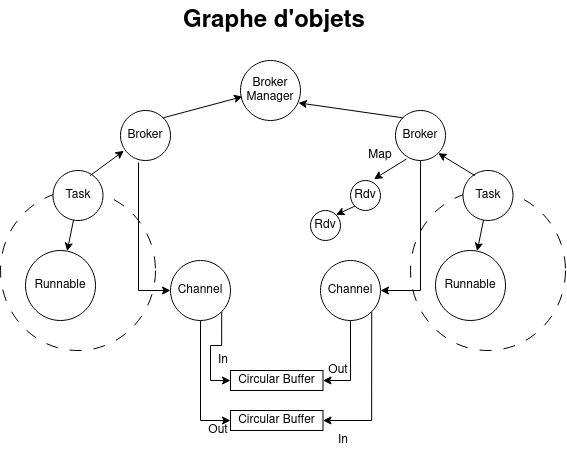

The diagram above was exported from draw.io. Its source (the exported page's mxGraphModel, read from the mxfile embedded in the PNG):
<mxGraphModel dx="1137" dy="663" grid="1" gridSize="10" guides="1" tooltips="1" connect="1" arrows="1" fold="1" page="1" pageScale="1" pageWidth="850" pageHeight="1100" math="0" shadow="0">
  <root>
    <mxCell id="0" />
    <mxCell id="1" parent="0" />
    <mxCell id="rzRodA9Zs2y6-sR3etNz-20" value="&lt;h1 style=&quot;margin-top: 0px;&quot;&gt;Graphe d'objets&lt;br&gt;&lt;/h1&gt;&lt;p&gt;&lt;br&gt;&lt;/p&gt;" style="text;html=1;whiteSpace=wrap;overflow=hidden;rounded=0;" vertex="1" parent="1">
      <mxGeometry x="221" y="530" width="290" height="120" as="geometry" />
    </mxCell>
    <mxCell id="rzRodA9Zs2y6-sR3etNz-23" value="" style="ellipse;whiteSpace=wrap;html=1;dashed=1;dashPattern=12 12;" vertex="1" parent="1">
      <mxGeometry x="40" y="720" width="155" height="160" as="geometry" />
    </mxCell>
    <mxCell id="rzRodA9Zs2y6-sR3etNz-57" style="edgeStyle=orthogonalEdgeStyle;rounded=0;orthogonalLoop=1;jettySize=auto;html=1;exitX=0.36;exitY=1.04;exitDx=0;exitDy=0;entryX=0.5;entryY=1;entryDx=0;entryDy=0;exitPerimeter=0;" edge="1" parent="1" source="rzRodA9Zs2y6-sR3etNz-31" target="rzRodA9Zs2y6-sR3etNz-43">
      <mxGeometry relative="1" as="geometry" />
    </mxCell>
    <mxCell id="rzRodA9Zs2y6-sR3etNz-24" value="Task" style="ellipse;whiteSpace=wrap;html=1;aspect=fixed;" vertex="1" parent="1">
      <mxGeometry x="92.5" y="700" width="50" height="50" as="geometry" />
    </mxCell>
    <mxCell id="rzRodA9Zs2y6-sR3etNz-25" value="Runnable" style="ellipse;whiteSpace=wrap;html=1;aspect=fixed;" vertex="1" parent="1">
      <mxGeometry x="65" y="780" width="70" height="70" as="geometry" />
    </mxCell>
    <mxCell id="rzRodA9Zs2y6-sR3etNz-26" value="" style="endArrow=classic;html=1;rounded=0;" edge="1" parent="1" source="rzRodA9Zs2y6-sR3etNz-24" target="rzRodA9Zs2y6-sR3etNz-25">
      <mxGeometry width="50" height="50" relative="1" as="geometry">
        <mxPoint x="105" y="800" as="sourcePoint" />
        <mxPoint x="155" y="750" as="targetPoint" />
      </mxGeometry>
    </mxCell>
    <mxCell id="rzRodA9Zs2y6-sR3etNz-27" value="" style="ellipse;whiteSpace=wrap;html=1;dashed=1;dashPattern=12 12;" vertex="1" parent="1">
      <mxGeometry x="450" y="720" width="155" height="160" as="geometry" />
    </mxCell>
    <mxCell id="rzRodA9Zs2y6-sR3etNz-56" style="edgeStyle=orthogonalEdgeStyle;rounded=0;orthogonalLoop=1;jettySize=auto;html=1;entryX=0.5;entryY=0;entryDx=0;entryDy=0;exitX=0.5;exitY=1;exitDx=0;exitDy=0;" edge="1" parent="1" source="rzRodA9Zs2y6-sR3etNz-32" target="rzRodA9Zs2y6-sR3etNz-44">
      <mxGeometry relative="1" as="geometry" />
    </mxCell>
    <mxCell id="rzRodA9Zs2y6-sR3etNz-28" value="Task" style="ellipse;whiteSpace=wrap;html=1;aspect=fixed;" vertex="1" parent="1">
      <mxGeometry x="502.5" y="700" width="50" height="50" as="geometry" />
    </mxCell>
    <mxCell id="rzRodA9Zs2y6-sR3etNz-29" value="Runnable" style="ellipse;whiteSpace=wrap;html=1;aspect=fixed;" vertex="1" parent="1">
      <mxGeometry x="475" y="780" width="70" height="70" as="geometry" />
    </mxCell>
    <mxCell id="rzRodA9Zs2y6-sR3etNz-30" value="" style="endArrow=classic;html=1;rounded=0;" edge="1" parent="1" source="rzRodA9Zs2y6-sR3etNz-28" target="rzRodA9Zs2y6-sR3etNz-29">
      <mxGeometry width="50" height="50" relative="1" as="geometry">
        <mxPoint x="515" y="800" as="sourcePoint" />
        <mxPoint x="565" y="750" as="targetPoint" />
      </mxGeometry>
    </mxCell>
    <mxCell id="rzRodA9Zs2y6-sR3etNz-31" value="Broker" style="ellipse;whiteSpace=wrap;html=1;aspect=fixed;" vertex="1" parent="1">
      <mxGeometry x="160" y="640" width="50" height="50" as="geometry" />
    </mxCell>
    <mxCell id="rzRodA9Zs2y6-sR3etNz-32" value="Broker" style="ellipse;whiteSpace=wrap;html=1;aspect=fixed;" vertex="1" parent="1">
      <mxGeometry x="435" y="640" width="50" height="50" as="geometry" />
    </mxCell>
    <mxCell id="rzRodA9Zs2y6-sR3etNz-33" value="" style="endArrow=classic;html=1;rounded=0;exitX=0.742;exitY=0.102;exitDx=0;exitDy=0;exitPerimeter=0;entryX=0.068;entryY=0.806;entryDx=0;entryDy=0;entryPerimeter=0;" edge="1" parent="1" source="rzRodA9Zs2y6-sR3etNz-24" target="rzRodA9Zs2y6-sR3etNz-31">
      <mxGeometry width="50" height="50" relative="1" as="geometry">
        <mxPoint x="240" y="760" as="sourcePoint" />
        <mxPoint x="290" y="710" as="targetPoint" />
      </mxGeometry>
    </mxCell>
    <mxCell id="rzRodA9Zs2y6-sR3etNz-34" value="" style="endArrow=classic;html=1;rounded=0;entryX=1;entryY=1;entryDx=0;entryDy=0;exitX=0.239;exitY=0.102;exitDx=0;exitDy=0;exitPerimeter=0;" edge="1" parent="1" source="rzRodA9Zs2y6-sR3etNz-28" target="rzRodA9Zs2y6-sR3etNz-32">
      <mxGeometry width="50" height="50" relative="1" as="geometry">
        <mxPoint x="480" y="730" as="sourcePoint" />
        <mxPoint x="530" y="680" as="targetPoint" />
      </mxGeometry>
    </mxCell>
    <mxCell id="rzRodA9Zs2y6-sR3etNz-35" value="Broker Manager" style="ellipse;whiteSpace=wrap;html=1;aspect=fixed;" vertex="1" parent="1">
      <mxGeometry x="280" y="590" width="60" height="60" as="geometry" />
    </mxCell>
    <mxCell id="rzRodA9Zs2y6-sR3etNz-36" value="" style="endArrow=classic;html=1;rounded=0;entryX=0.034;entryY=0.602;entryDx=0;entryDy=0;entryPerimeter=0;exitX=1;exitY=0;exitDx=0;exitDy=0;" edge="1" parent="1" source="rzRodA9Zs2y6-sR3etNz-31" target="rzRodA9Zs2y6-sR3etNz-35">
      <mxGeometry width="50" height="50" relative="1" as="geometry">
        <mxPoint x="210" y="640" as="sourcePoint" />
        <mxPoint x="260" y="590" as="targetPoint" />
      </mxGeometry>
    </mxCell>
    <mxCell id="rzRodA9Zs2y6-sR3etNz-37" value="" style="endArrow=classic;html=1;rounded=0;entryX=0.965;entryY=0.706;entryDx=0;entryDy=0;entryPerimeter=0;exitX=0;exitY=0;exitDx=0;exitDy=0;" edge="1" parent="1" source="rzRodA9Zs2y6-sR3etNz-32" target="rzRodA9Zs2y6-sR3etNz-35">
      <mxGeometry width="50" height="50" relative="1" as="geometry">
        <mxPoint x="380" y="660" as="sourcePoint" />
        <mxPoint x="430" y="610" as="targetPoint" />
      </mxGeometry>
    </mxCell>
    <mxCell id="rzRodA9Zs2y6-sR3etNz-38" value="Rdv" style="ellipse;whiteSpace=wrap;html=1;aspect=fixed;" vertex="1" parent="1">
      <mxGeometry x="390" y="710" width="30" height="30" as="geometry" />
    </mxCell>
    <mxCell id="rzRodA9Zs2y6-sR3etNz-39" value="" style="endArrow=classic;html=1;rounded=0;entryX=0.783;entryY=-0.048;entryDx=0;entryDy=0;entryPerimeter=0;exitX=0.218;exitY=0.971;exitDx=0;exitDy=0;exitPerimeter=0;" edge="1" parent="1" source="rzRodA9Zs2y6-sR3etNz-32" target="rzRodA9Zs2y6-sR3etNz-38">
      <mxGeometry width="50" height="50" relative="1" as="geometry">
        <mxPoint x="390" y="700" as="sourcePoint" />
        <mxPoint x="440" y="650" as="targetPoint" />
      </mxGeometry>
    </mxCell>
    <mxCell id="rzRodA9Zs2y6-sR3etNz-40" value="Map" style="text;html=1;align=center;verticalAlign=middle;whiteSpace=wrap;rounded=0;" vertex="1" parent="1">
      <mxGeometry x="390" y="670" width="60" height="30" as="geometry" />
    </mxCell>
    <mxCell id="rzRodA9Zs2y6-sR3etNz-41" value="Rdv" style="ellipse;whiteSpace=wrap;html=1;aspect=fixed;" vertex="1" parent="1">
      <mxGeometry x="350" y="740" width="30" height="30" as="geometry" />
    </mxCell>
    <mxCell id="rzRodA9Zs2y6-sR3etNz-42" value="" style="endArrow=classic;html=1;rounded=0;entryX=1;entryY=0;entryDx=0;entryDy=0;exitX=0;exitY=1;exitDx=0;exitDy=0;" edge="1" parent="1" source="rzRodA9Zs2y6-sR3etNz-38" target="rzRodA9Zs2y6-sR3etNz-41">
      <mxGeometry width="50" height="50" relative="1" as="geometry">
        <mxPoint x="350" y="760" as="sourcePoint" />
        <mxPoint x="400" y="710" as="targetPoint" />
      </mxGeometry>
    </mxCell>
    <mxCell id="rzRodA9Zs2y6-sR3etNz-48" style="edgeStyle=orthogonalEdgeStyle;rounded=0;orthogonalLoop=1;jettySize=auto;html=1;exitX=1;exitY=0;exitDx=0;exitDy=0;entryX=0;entryY=0.5;entryDx=0;entryDy=0;" edge="1" parent="1" source="rzRodA9Zs2y6-sR3etNz-43" target="rzRodA9Zs2y6-sR3etNz-46">
      <mxGeometry relative="1" as="geometry" />
    </mxCell>
    <mxCell id="rzRodA9Zs2y6-sR3etNz-50" style="edgeStyle=orthogonalEdgeStyle;rounded=0;orthogonalLoop=1;jettySize=auto;html=1;entryX=0;entryY=0.5;entryDx=0;entryDy=0;" edge="1" parent="1" source="rzRodA9Zs2y6-sR3etNz-43" target="rzRodA9Zs2y6-sR3etNz-47">
      <mxGeometry relative="1" as="geometry" />
    </mxCell>
    <mxCell id="rzRodA9Zs2y6-sR3etNz-43" value="Channel" style="ellipse;whiteSpace=wrap;html=1;aspect=fixed;direction=south;" vertex="1" parent="1">
      <mxGeometry x="210" y="790" width="60" height="60" as="geometry" />
    </mxCell>
    <mxCell id="rzRodA9Zs2y6-sR3etNz-49" style="edgeStyle=orthogonalEdgeStyle;rounded=0;orthogonalLoop=1;jettySize=auto;html=1;entryX=1;entryY=0.5;entryDx=0;entryDy=0;" edge="1" parent="1" source="rzRodA9Zs2y6-sR3etNz-44" target="rzRodA9Zs2y6-sR3etNz-46">
      <mxGeometry relative="1" as="geometry" />
    </mxCell>
    <mxCell id="rzRodA9Zs2y6-sR3etNz-51" style="edgeStyle=orthogonalEdgeStyle;rounded=0;orthogonalLoop=1;jettySize=auto;html=1;entryX=1;entryY=0.5;entryDx=0;entryDy=0;exitX=1;exitY=0;exitDx=0;exitDy=0;" edge="1" parent="1" source="rzRodA9Zs2y6-sR3etNz-44" target="rzRodA9Zs2y6-sR3etNz-47">
      <mxGeometry relative="1" as="geometry" />
    </mxCell>
    <mxCell id="rzRodA9Zs2y6-sR3etNz-44" value="Channel" style="ellipse;whiteSpace=wrap;html=1;aspect=fixed;direction=south;" vertex="1" parent="1">
      <mxGeometry x="360" y="790" width="60" height="60" as="geometry" />
    </mxCell>
    <mxCell id="rzRodA9Zs2y6-sR3etNz-46" value="Circular Buffer" style="rounded=0;whiteSpace=wrap;html=1;" vertex="1" parent="1">
      <mxGeometry x="270" y="900" width="92.5" height="20" as="geometry" />
    </mxCell>
    <mxCell id="rzRodA9Zs2y6-sR3etNz-47" value="Circular Buffer" style="rounded=0;whiteSpace=wrap;html=1;" vertex="1" parent="1">
      <mxGeometry x="270" y="940" width="92.5" height="20" as="geometry" />
    </mxCell>
    <mxCell id="rzRodA9Zs2y6-sR3etNz-52" value="In" style="text;html=1;align=center;verticalAlign=middle;whiteSpace=wrap;rounded=0;" vertex="1" parent="1">
      <mxGeometry x="256" y="880" width="14" height="20" as="geometry" />
    </mxCell>
    <mxCell id="rzRodA9Zs2y6-sR3etNz-53" value="In" style="text;html=1;align=center;verticalAlign=middle;whiteSpace=wrap;rounded=0;" vertex="1" parent="1">
      <mxGeometry x="376" y="960" width="14" height="20" as="geometry" />
    </mxCell>
    <mxCell id="rzRodA9Zs2y6-sR3etNz-54" value="Out" style="text;html=1;align=center;verticalAlign=middle;whiteSpace=wrap;rounded=0;" vertex="1" parent="1">
      <mxGeometry x="366" y="890" width="24" height="20" as="geometry" />
    </mxCell>
    <mxCell id="rzRodA9Zs2y6-sR3etNz-55" value="Out" style="text;html=1;align=center;verticalAlign=middle;whiteSpace=wrap;rounded=0;" vertex="1" parent="1">
      <mxGeometry x="246" y="950" width="24" height="20" as="geometry" />
    </mxCell>
  </root>
</mxGraphModel>